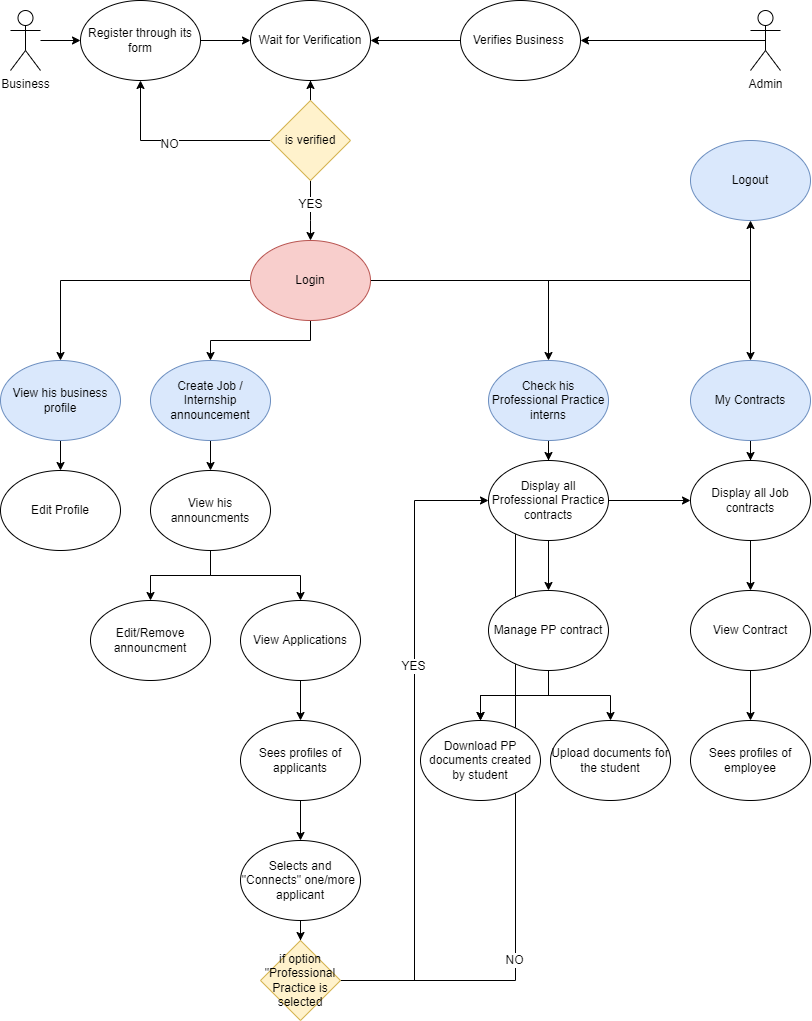

The diagram above was exported from draw.io. Its source (the exported page's mxGraphModel, read from the mxfile embedded in the PNG):
<mxGraphModel dx="1094" dy="565" grid="1" gridSize="10" guides="1" tooltips="1" connect="1" arrows="1" fold="1" page="1" pageScale="1" pageWidth="850" pageHeight="1100" math="0" shadow="0">
  <root>
    <mxCell id="0" />
    <mxCell id="1" parent="0" />
    <mxCell id="JitD_N5wmtXjEqX6HNGD-201" value="" style="edgeStyle=orthogonalEdgeStyle;rounded=0;orthogonalLoop=1;jettySize=auto;html=1;" edge="1" parent="1" source="JitD_N5wmtXjEqX6HNGD-202" target="JitD_N5wmtXjEqX6HNGD-204">
      <mxGeometry relative="1" as="geometry" />
    </mxCell>
    <mxCell id="JitD_N5wmtXjEqX6HNGD-202" value="Business" style="shape=umlActor;verticalLabelPosition=bottom;verticalAlign=top;html=1;outlineConnect=0;" vertex="1" parent="1">
      <mxGeometry x="20" y="20" width="30" height="60" as="geometry" />
    </mxCell>
    <mxCell id="JitD_N5wmtXjEqX6HNGD-203" value="" style="edgeStyle=orthogonalEdgeStyle;rounded=0;orthogonalLoop=1;jettySize=auto;html=1;" edge="1" parent="1" source="JitD_N5wmtXjEqX6HNGD-204" target="JitD_N5wmtXjEqX6HNGD-205">
      <mxGeometry relative="1" as="geometry" />
    </mxCell>
    <mxCell id="JitD_N5wmtXjEqX6HNGD-204" value="Register through its form" style="ellipse;whiteSpace=wrap;html=1;" vertex="1" parent="1">
      <mxGeometry x="90" y="10" width="120" height="80" as="geometry" />
    </mxCell>
    <mxCell id="JitD_N5wmtXjEqX6HNGD-205" value="Wait for Verification" style="ellipse;whiteSpace=wrap;html=1;" vertex="1" parent="1">
      <mxGeometry x="260" y="10" width="120" height="80" as="geometry" />
    </mxCell>
    <mxCell id="JitD_N5wmtXjEqX6HNGD-206" style="edgeStyle=orthogonalEdgeStyle;rounded=0;orthogonalLoop=1;jettySize=auto;html=1;exitX=0.5;exitY=0.5;exitDx=0;exitDy=0;exitPerimeter=0;" edge="1" parent="1" source="JitD_N5wmtXjEqX6HNGD-207" target="JitD_N5wmtXjEqX6HNGD-209">
      <mxGeometry relative="1" as="geometry" />
    </mxCell>
    <mxCell id="JitD_N5wmtXjEqX6HNGD-207" value="Admin" style="shape=umlActor;verticalLabelPosition=bottom;verticalAlign=top;html=1;outlineConnect=0;" vertex="1" parent="1">
      <mxGeometry x="760" y="20" width="30" height="60" as="geometry" />
    </mxCell>
    <mxCell id="JitD_N5wmtXjEqX6HNGD-208" value="" style="edgeStyle=orthogonalEdgeStyle;rounded=0;orthogonalLoop=1;jettySize=auto;html=1;" edge="1" parent="1" source="JitD_N5wmtXjEqX6HNGD-209" target="JitD_N5wmtXjEqX6HNGD-205">
      <mxGeometry relative="1" as="geometry" />
    </mxCell>
    <mxCell id="JitD_N5wmtXjEqX6HNGD-209" value="Verifies Business&amp;nbsp;" style="ellipse;whiteSpace=wrap;html=1;" vertex="1" parent="1">
      <mxGeometry x="470" y="10" width="120" height="80" as="geometry" />
    </mxCell>
    <mxCell id="JitD_N5wmtXjEqX6HNGD-210" style="edgeStyle=orthogonalEdgeStyle;rounded=0;orthogonalLoop=1;jettySize=auto;html=1;" edge="1" parent="1" source="JitD_N5wmtXjEqX6HNGD-215" target="JitD_N5wmtXjEqX6HNGD-232">
      <mxGeometry relative="1" as="geometry" />
    </mxCell>
    <mxCell id="JitD_N5wmtXjEqX6HNGD-211" style="edgeStyle=orthogonalEdgeStyle;rounded=0;orthogonalLoop=1;jettySize=auto;html=1;" edge="1" parent="1" source="JitD_N5wmtXjEqX6HNGD-215" target="JitD_N5wmtXjEqX6HNGD-217">
      <mxGeometry relative="1" as="geometry" />
    </mxCell>
    <mxCell id="JitD_N5wmtXjEqX6HNGD-212" style="edgeStyle=orthogonalEdgeStyle;rounded=0;orthogonalLoop=1;jettySize=auto;html=1;" edge="1" parent="1" source="JitD_N5wmtXjEqX6HNGD-215" target="JitD_N5wmtXjEqX6HNGD-237">
      <mxGeometry relative="1" as="geometry" />
    </mxCell>
    <mxCell id="JitD_N5wmtXjEqX6HNGD-213" style="edgeStyle=orthogonalEdgeStyle;rounded=0;orthogonalLoop=1;jettySize=auto;html=1;" edge="1" parent="1" source="JitD_N5wmtXjEqX6HNGD-215" target="JitD_N5wmtXjEqX6HNGD-252">
      <mxGeometry relative="1" as="geometry" />
    </mxCell>
    <mxCell id="JitD_N5wmtXjEqX6HNGD-214" style="edgeStyle=orthogonalEdgeStyle;rounded=0;orthogonalLoop=1;jettySize=auto;html=1;entryX=0.5;entryY=0;entryDx=0;entryDy=0;" edge="1" parent="1" source="JitD_N5wmtXjEqX6HNGD-215" target="JitD_N5wmtXjEqX6HNGD-254">
      <mxGeometry relative="1" as="geometry" />
    </mxCell>
    <mxCell id="JitD_N5wmtXjEqX6HNGD-215" value="Login" style="ellipse;whiteSpace=wrap;html=1;fillColor=#f8cecc;strokeColor=#b85450;" vertex="1" parent="1">
      <mxGeometry x="260" y="250" width="120" height="80" as="geometry" />
    </mxCell>
    <mxCell id="JitD_N5wmtXjEqX6HNGD-216" value="" style="edgeStyle=orthogonalEdgeStyle;rounded=0;orthogonalLoop=1;jettySize=auto;html=1;" edge="1" parent="1" source="JitD_N5wmtXjEqX6HNGD-217" target="JitD_N5wmtXjEqX6HNGD-220">
      <mxGeometry relative="1" as="geometry" />
    </mxCell>
    <mxCell id="JitD_N5wmtXjEqX6HNGD-217" value="Create Job / Internship announcement" style="ellipse;whiteSpace=wrap;html=1;fillColor=#dae8fc;strokeColor=#6c8ebf;" vertex="1" parent="1">
      <mxGeometry x="160" y="370" width="120" height="80" as="geometry" />
    </mxCell>
    <mxCell id="JitD_N5wmtXjEqX6HNGD-218" value="" style="edgeStyle=orthogonalEdgeStyle;rounded=0;orthogonalLoop=1;jettySize=auto;html=1;" edge="1" parent="1" source="JitD_N5wmtXjEqX6HNGD-220" target="JitD_N5wmtXjEqX6HNGD-222">
      <mxGeometry relative="1" as="geometry" />
    </mxCell>
    <mxCell id="JitD_N5wmtXjEqX6HNGD-219" style="edgeStyle=orthogonalEdgeStyle;rounded=0;orthogonalLoop=1;jettySize=auto;html=1;" edge="1" parent="1" source="JitD_N5wmtXjEqX6HNGD-220" target="JitD_N5wmtXjEqX6HNGD-238">
      <mxGeometry relative="1" as="geometry" />
    </mxCell>
    <mxCell id="JitD_N5wmtXjEqX6HNGD-220" value="View his announcments" style="ellipse;whiteSpace=wrap;html=1;" vertex="1" parent="1">
      <mxGeometry x="160" y="480" width="120" height="80" as="geometry" />
    </mxCell>
    <mxCell id="JitD_N5wmtXjEqX6HNGD-221" value="" style="edgeStyle=orthogonalEdgeStyle;rounded=0;orthogonalLoop=1;jettySize=auto;html=1;" edge="1" parent="1" source="JitD_N5wmtXjEqX6HNGD-222" target="JitD_N5wmtXjEqX6HNGD-224">
      <mxGeometry relative="1" as="geometry" />
    </mxCell>
    <mxCell id="JitD_N5wmtXjEqX6HNGD-222" value="View Applications" style="ellipse;whiteSpace=wrap;html=1;" vertex="1" parent="1">
      <mxGeometry x="250" y="610" width="120" height="80" as="geometry" />
    </mxCell>
    <mxCell id="JitD_N5wmtXjEqX6HNGD-223" value="" style="edgeStyle=orthogonalEdgeStyle;rounded=0;orthogonalLoop=1;jettySize=auto;html=1;" edge="1" parent="1" source="JitD_N5wmtXjEqX6HNGD-224" target="JitD_N5wmtXjEqX6HNGD-235">
      <mxGeometry relative="1" as="geometry" />
    </mxCell>
    <mxCell id="JitD_N5wmtXjEqX6HNGD-224" value="Sees profiles of applicants" style="ellipse;whiteSpace=wrap;html=1;" vertex="1" parent="1">
      <mxGeometry x="250" y="730" width="120" height="80" as="geometry" />
    </mxCell>
    <mxCell id="JitD_N5wmtXjEqX6HNGD-225" value="" style="edgeStyle=orthogonalEdgeStyle;rounded=0;orthogonalLoop=1;jettySize=auto;html=1;" edge="1" parent="1" source="JitD_N5wmtXjEqX6HNGD-230" target="JitD_N5wmtXjEqX6HNGD-215">
      <mxGeometry relative="1" as="geometry">
        <Array as="points">
          <mxPoint x="320" y="230" />
          <mxPoint x="320" y="230" />
        </Array>
      </mxGeometry>
    </mxCell>
    <mxCell id="JitD_N5wmtXjEqX6HNGD-226" value="YES" style="edgeLabel;html=1;align=center;verticalAlign=middle;resizable=0;points=[];" vertex="1" connectable="0" parent="JitD_N5wmtXjEqX6HNGD-225">
      <mxGeometry x="0.2703" relative="1" as="geometry">
        <mxPoint y="-15" as="offset" />
      </mxGeometry>
    </mxCell>
    <mxCell id="JitD_N5wmtXjEqX6HNGD-227" value="" style="edgeStyle=orthogonalEdgeStyle;rounded=0;orthogonalLoop=1;jettySize=auto;html=1;" edge="1" parent="1" source="JitD_N5wmtXjEqX6HNGD-230" target="JitD_N5wmtXjEqX6HNGD-205">
      <mxGeometry relative="1" as="geometry" />
    </mxCell>
    <mxCell id="JitD_N5wmtXjEqX6HNGD-228" style="edgeStyle=orthogonalEdgeStyle;rounded=0;orthogonalLoop=1;jettySize=auto;html=1;" edge="1" parent="1" source="JitD_N5wmtXjEqX6HNGD-230" target="JitD_N5wmtXjEqX6HNGD-204">
      <mxGeometry relative="1" as="geometry" />
    </mxCell>
    <mxCell id="JitD_N5wmtXjEqX6HNGD-229" value="NO" style="edgeLabel;html=1;align=center;verticalAlign=middle;resizable=0;points=[];" vertex="1" connectable="0" parent="JitD_N5wmtXjEqX6HNGD-228">
      <mxGeometry x="0.0704" y="4" relative="1" as="geometry">
        <mxPoint as="offset" />
      </mxGeometry>
    </mxCell>
    <mxCell id="JitD_N5wmtXjEqX6HNGD-230" value="is verified" style="rhombus;whiteSpace=wrap;html=1;fillColor=#fff2cc;strokeColor=#d6b656;" vertex="1" parent="1">
      <mxGeometry x="280" y="110" width="80" height="80" as="geometry" />
    </mxCell>
    <mxCell id="JitD_N5wmtXjEqX6HNGD-231" value="" style="edgeStyle=orthogonalEdgeStyle;rounded=0;orthogonalLoop=1;jettySize=auto;html=1;" edge="1" parent="1" source="JitD_N5wmtXjEqX6HNGD-232" target="JitD_N5wmtXjEqX6HNGD-233">
      <mxGeometry relative="1" as="geometry" />
    </mxCell>
    <mxCell id="JitD_N5wmtXjEqX6HNGD-232" value="View his business profile" style="ellipse;whiteSpace=wrap;html=1;fillColor=#dae8fc;strokeColor=#6c8ebf;" vertex="1" parent="1">
      <mxGeometry x="10" y="370" width="120" height="80" as="geometry" />
    </mxCell>
    <mxCell id="JitD_N5wmtXjEqX6HNGD-233" value="Edit Profile" style="ellipse;whiteSpace=wrap;html=1;" vertex="1" parent="1">
      <mxGeometry x="10" y="480" width="120" height="80" as="geometry" />
    </mxCell>
    <mxCell id="JitD_N5wmtXjEqX6HNGD-234" value="" style="edgeStyle=orthogonalEdgeStyle;rounded=0;orthogonalLoop=1;jettySize=auto;html=1;" edge="1" parent="1" source="JitD_N5wmtXjEqX6HNGD-235" target="JitD_N5wmtXjEqX6HNGD-243">
      <mxGeometry relative="1" as="geometry" />
    </mxCell>
    <mxCell id="JitD_N5wmtXjEqX6HNGD-235" value="Selects and &quot;Connects&quot; one/more&amp;nbsp; applicant" style="ellipse;whiteSpace=wrap;html=1;" vertex="1" parent="1">
      <mxGeometry x="250" y="850" width="120" height="80" as="geometry" />
    </mxCell>
    <mxCell id="JitD_N5wmtXjEqX6HNGD-236" value="" style="edgeStyle=orthogonalEdgeStyle;rounded=0;orthogonalLoop=1;jettySize=auto;html=1;" edge="1" parent="1" source="JitD_N5wmtXjEqX6HNGD-237" target="JitD_N5wmtXjEqX6HNGD-245">
      <mxGeometry relative="1" as="geometry" />
    </mxCell>
    <mxCell id="JitD_N5wmtXjEqX6HNGD-237" value="Check his Professional Practice&lt;br&gt;interns" style="ellipse;whiteSpace=wrap;html=1;fillColor=#dae8fc;strokeColor=#6c8ebf;" vertex="1" parent="1">
      <mxGeometry x="498" y="370" width="120" height="80" as="geometry" />
    </mxCell>
    <mxCell id="JitD_N5wmtXjEqX6HNGD-238" value="Edit/Remove announcment" style="ellipse;whiteSpace=wrap;html=1;" vertex="1" parent="1">
      <mxGeometry x="100" y="610" width="120" height="80" as="geometry" />
    </mxCell>
    <mxCell id="JitD_N5wmtXjEqX6HNGD-239" style="edgeStyle=orthogonalEdgeStyle;rounded=0;orthogonalLoop=1;jettySize=auto;html=1;entryX=0;entryY=0.5;entryDx=0;entryDy=0;" edge="1" parent="1" source="JitD_N5wmtXjEqX6HNGD-243" target="JitD_N5wmtXjEqX6HNGD-245">
      <mxGeometry relative="1" as="geometry" />
    </mxCell>
    <mxCell id="JitD_N5wmtXjEqX6HNGD-240" value="YES" style="edgeLabel;html=1;align=center;verticalAlign=middle;resizable=0;points=[];" vertex="1" connectable="0" parent="JitD_N5wmtXjEqX6HNGD-239">
      <mxGeometry x="0.2376" y="1" relative="1" as="geometry">
        <mxPoint as="offset" />
      </mxGeometry>
    </mxCell>
    <mxCell id="JitD_N5wmtXjEqX6HNGD-241" style="edgeStyle=orthogonalEdgeStyle;rounded=0;orthogonalLoop=1;jettySize=auto;html=1;entryX=0;entryY=0.5;entryDx=0;entryDy=0;" edge="1" parent="1" source="JitD_N5wmtXjEqX6HNGD-243" target="JitD_N5wmtXjEqX6HNGD-256">
      <mxGeometry relative="1" as="geometry" />
    </mxCell>
    <mxCell id="JitD_N5wmtXjEqX6HNGD-242" value="NO" style="edgeLabel;html=1;align=center;verticalAlign=middle;resizable=0;points=[];" vertex="1" connectable="0" parent="JitD_N5wmtXjEqX6HNGD-241">
      <mxGeometry x="-0.5297" y="1" relative="1" as="geometry">
        <mxPoint as="offset" />
      </mxGeometry>
    </mxCell>
    <mxCell id="JitD_N5wmtXjEqX6HNGD-243" value="if option &quot;Professional Practice is selected" style="rhombus;whiteSpace=wrap;html=1;fillColor=#fff2cc;strokeColor=#d6b656;" vertex="1" parent="1">
      <mxGeometry x="270" y="950" width="80" height="80" as="geometry" />
    </mxCell>
    <mxCell id="JitD_N5wmtXjEqX6HNGD-244" value="" style="edgeStyle=orthogonalEdgeStyle;rounded=0;orthogonalLoop=1;jettySize=auto;html=1;" edge="1" parent="1" source="JitD_N5wmtXjEqX6HNGD-245" target="JitD_N5wmtXjEqX6HNGD-249">
      <mxGeometry relative="1" as="geometry" />
    </mxCell>
    <mxCell id="JitD_N5wmtXjEqX6HNGD-245" value="Display all Professional Practice contracts" style="ellipse;whiteSpace=wrap;html=1;" vertex="1" parent="1">
      <mxGeometry x="498" y="470" width="120" height="80" as="geometry" />
    </mxCell>
    <mxCell id="JitD_N5wmtXjEqX6HNGD-246" value="" style="edgeStyle=orthogonalEdgeStyle;rounded=0;orthogonalLoop=1;jettySize=auto;html=1;" edge="1" parent="1" source="JitD_N5wmtXjEqX6HNGD-249" target="JitD_N5wmtXjEqX6HNGD-250">
      <mxGeometry relative="1" as="geometry" />
    </mxCell>
    <mxCell id="JitD_N5wmtXjEqX6HNGD-247" value="" style="edgeStyle=orthogonalEdgeStyle;rounded=0;orthogonalLoop=1;jettySize=auto;html=1;" edge="1" parent="1" source="JitD_N5wmtXjEqX6HNGD-249" target="JitD_N5wmtXjEqX6HNGD-250">
      <mxGeometry relative="1" as="geometry" />
    </mxCell>
    <mxCell id="JitD_N5wmtXjEqX6HNGD-248" style="edgeStyle=orthogonalEdgeStyle;rounded=0;orthogonalLoop=1;jettySize=auto;html=1;entryX=0.5;entryY=0;entryDx=0;entryDy=0;" edge="1" parent="1" source="JitD_N5wmtXjEqX6HNGD-249" target="JitD_N5wmtXjEqX6HNGD-251">
      <mxGeometry relative="1" as="geometry" />
    </mxCell>
    <mxCell id="JitD_N5wmtXjEqX6HNGD-249" value="Manage PP contract" style="ellipse;whiteSpace=wrap;html=1;" vertex="1" parent="1">
      <mxGeometry x="498" y="600" width="120" height="80" as="geometry" />
    </mxCell>
    <mxCell id="JitD_N5wmtXjEqX6HNGD-250" value="Download PP documents created by student" style="ellipse;whiteSpace=wrap;html=1;" vertex="1" parent="1">
      <mxGeometry x="430" y="730" width="120" height="80" as="geometry" />
    </mxCell>
    <mxCell id="JitD_N5wmtXjEqX6HNGD-251" value="Upload documents for the student" style="ellipse;whiteSpace=wrap;html=1;" vertex="1" parent="1">
      <mxGeometry x="560" y="730" width="120" height="80" as="geometry" />
    </mxCell>
    <mxCell id="JitD_N5wmtXjEqX6HNGD-252" value="Logout" style="ellipse;whiteSpace=wrap;html=1;fillColor=#dae8fc;strokeColor=#6c8ebf;" vertex="1" parent="1">
      <mxGeometry x="700" y="150" width="120" height="80" as="geometry" />
    </mxCell>
    <mxCell id="JitD_N5wmtXjEqX6HNGD-253" value="" style="edgeStyle=orthogonalEdgeStyle;rounded=0;orthogonalLoop=1;jettySize=auto;html=1;" edge="1" parent="1" source="JitD_N5wmtXjEqX6HNGD-254" target="JitD_N5wmtXjEqX6HNGD-256">
      <mxGeometry relative="1" as="geometry" />
    </mxCell>
    <mxCell id="JitD_N5wmtXjEqX6HNGD-254" value="My Contracts" style="ellipse;whiteSpace=wrap;html=1;fillColor=#dae8fc;strokeColor=#6c8ebf;" vertex="1" parent="1">
      <mxGeometry x="700" y="370" width="120" height="80" as="geometry" />
    </mxCell>
    <mxCell id="JitD_N5wmtXjEqX6HNGD-255" value="" style="edgeStyle=orthogonalEdgeStyle;rounded=0;orthogonalLoop=1;jettySize=auto;html=1;" edge="1" parent="1" source="JitD_N5wmtXjEqX6HNGD-256" target="JitD_N5wmtXjEqX6HNGD-258">
      <mxGeometry relative="1" as="geometry" />
    </mxCell>
    <mxCell id="JitD_N5wmtXjEqX6HNGD-256" value="Display all Job contracts" style="ellipse;whiteSpace=wrap;html=1;" vertex="1" parent="1">
      <mxGeometry x="700" y="470" width="120" height="80" as="geometry" />
    </mxCell>
    <mxCell id="JitD_N5wmtXjEqX6HNGD-257" value="" style="edgeStyle=orthogonalEdgeStyle;rounded=0;orthogonalLoop=1;jettySize=auto;html=1;" edge="1" parent="1" source="JitD_N5wmtXjEqX6HNGD-258" target="JitD_N5wmtXjEqX6HNGD-259">
      <mxGeometry relative="1" as="geometry" />
    </mxCell>
    <mxCell id="JitD_N5wmtXjEqX6HNGD-258" value="View Contract" style="ellipse;whiteSpace=wrap;html=1;" vertex="1" parent="1">
      <mxGeometry x="700" y="600" width="120" height="80" as="geometry" />
    </mxCell>
    <mxCell id="JitD_N5wmtXjEqX6HNGD-259" value="Sees profiles of employee" style="ellipse;whiteSpace=wrap;html=1;" vertex="1" parent="1">
      <mxGeometry x="700" y="730" width="120" height="80" as="geometry" />
    </mxCell>
  </root>
</mxGraphModel>